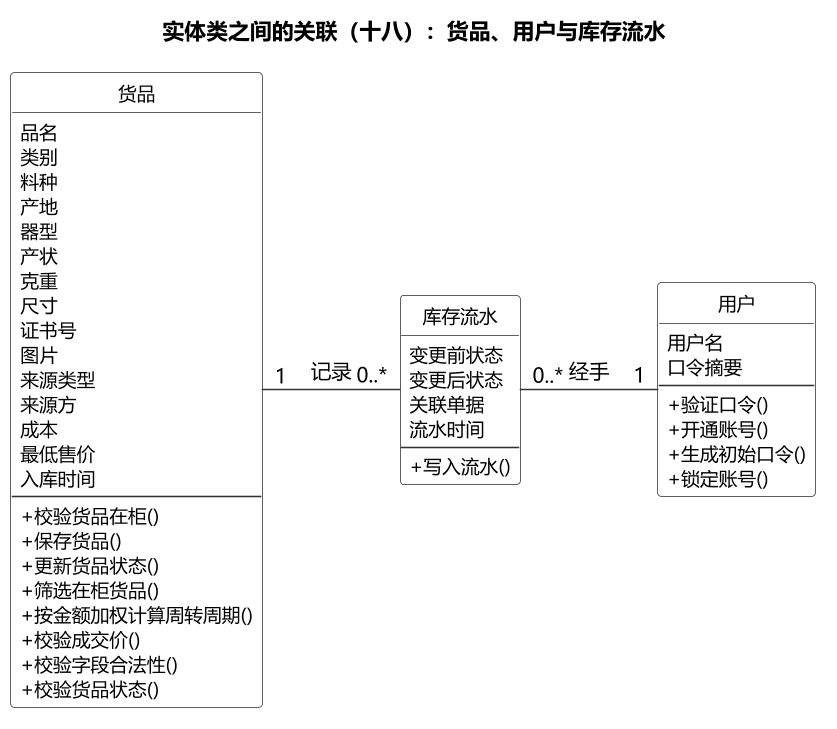

The diagram above was rendered by PlantUML. Its source (embedded in the PNG):
@startuml
skinparam backgroundColor #FFFFFF
skinparam defaultFontName "Microsoft YaHei"
skinparam dpi 150
skinparam shadowing false
skinparam nodesep 60
skinparam ranksep 110
skinparam ArrowColor #333333
skinparam classBorderColor #333333
skinparam classFontSize 13
skinparam classAttributeFontSize 12
skinparam classStereotypeFontSize 0
skinparam classAttributeIconSize 0
skinparam classMethodIconSize 0
hide circle
skinparam classBackgroundColor #FFFFFF


title 实体类之间的关联（十八）：货品、用户与库存流水

class "货品" as E1 {
    品名
    类别
    料种
    产地
    器型
    产状
    克重
    尺寸
    证书号
    图片
    来源类型
    来源方
    成本
    最低售价
    入库时间
    --
    + 校验货品在柜()
    + 保存货品()
    + 更新货品状态()
    + 筛选在柜货品()
    + 按金额加权计算周转周期()
    + 校验成交价()
    + 校验字段合法性()
    + 校验货品状态()
  }
class "库存流水" as E26 {
    变更前状态
    变更后状态
    关联单据
    流水时间
    --
    + 写入流水()
  }
class "用户" as E11 {
    用户名
    口令摘要
    --
    + 验证口令()
    + 开通账号()
    + 生成初始口令()
    + 锁定账号()
  }

E1 -[hidden]right- E26
E26 -[hidden]right- E11

E1 "1" -right- "0..*" E26 : 记录
E11 "1" -right- "0..*" E26 : 经手
@enduml